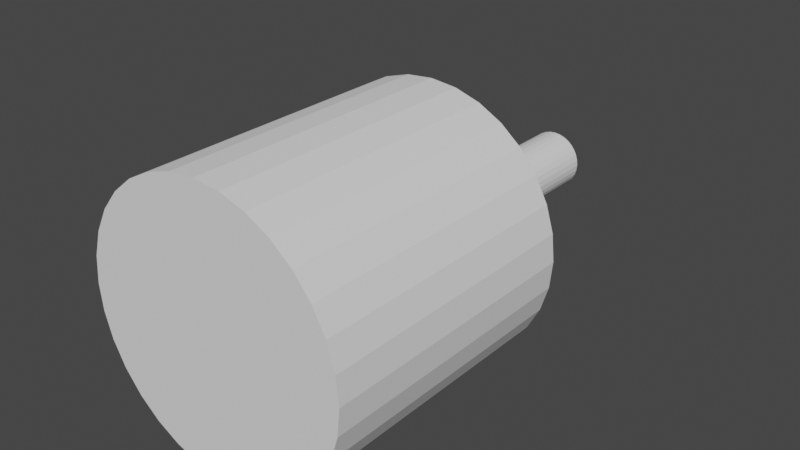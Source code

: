 # Source: Player.blend  (saved by Blender 2.80.75; exported with 4.5.12 LTS)
import bpy
from mathutils import Matrix  # noqa: F401  (used for matrix-valued properties, if any)

bpy.ops.wm.read_factory_settings(use_empty=True)
scene = bpy.context.scene
scene.name = 'Scene'

# ---- collections
col_collection = bpy.data.collections.new('Collection'); scene.collection.children.link(col_collection)

# ---- world
world_world = bpy.data.worlds.new('World'); scene.world = world_world
world_world.use_nodes = True; world_world.node_tree.nodes.clear()
_N = world_world.node_tree.nodes; _L = world_world.node_tree.links
n0 = _N.new('ShaderNodeOutputWorld'); n0.name = 'World Output'; n0.location = (300, 300)
n1 = _N.new('ShaderNodeBackground'); n1.name = 'Background'; n1.location = (10, 300)
n1.inputs[0].default_value = (0.05088, 0.05088, 0.05088, 1.0)
_L.new(n1.outputs[0], n0.inputs[0])
n0.is_active_output = True
world_world.color = (0.05088, 0.05088, 0.05088)
world_world.use_sun_shadow = False
world_world.sun_shadow_jitter_overblur = 0.0

# ---- meshes
me_cylinder = bpy.data.meshes.new('Cylinder')
me_cylinder.from_pydata([(0.0, 1.0, -1.0), (0.0, 1.0, 1.0), (0.1951, 0.9808, -1.0), (0.1951, 0.9808, 1.0), (0.3827, 0.9239, -1.0), (0.3827, 0.9239, 1.0), (0.5556, 0.8315, -1.0), (0.5556, 0.8315, 1.0), (0.7071, 0.7071, -1.0), (0.7071, 0.7071, 1.0), (0.8315, 0.5556, -1.0), (0.8315, 0.5556, 1.0), (0.9239, 0.3827, -1.0), (0.9239, 0.3827, 1.0), (0.9808, 0.1951, -1.0), (0.9808, 0.1951, 1.0), (1.0, 7.55e-08, -1.0), (1.0, 7.55e-08, 1.0), (0.9808, -0.1951, -1.0), (0.9808, -0.1951, 1.0), (0.9239, -0.3827, -1.0), (0.9239, -0.3827, 1.0), (0.8315, -0.5556, -1.0), (0.8315, -0.5556, 1.0), (0.7071, -0.7071, -1.0), (0.7071, -0.7071, 1.0), (0.5556, -0.8315, -1.0), (0.5556, -0.8315, 1.0), (0.3827, -0.9239, -1.0), (0.3827, -0.9239, 1.0), (0.1951, -0.9808, -1.0), (0.1951, -0.9808, 1.0), (-3.258e-07, -1.0, -1.0), (-3.258e-07, -1.0, 1.0), (-0.1951, -0.9808, -1.0), (-0.1951, -0.9808, 1.0), (-0.3827, -0.9239, -1.0), (-0.3827, -0.9239, 1.0), (-0.5556, -0.8315, -1.0), (-0.5556, -0.8315, 1.0), (-0.7071, -0.7071, -1.0), (-0.7071, -0.7071, 1.0), (-0.8315, -0.5556, -1.0), (-0.8315, -0.5556, 1.0), (-0.9239, -0.3827, -1.0), (-0.9239, -0.3827, 1.0), (-0.9808, -0.1951, -1.0), (-0.9808, -0.1951, 1.0), (-1.0, 9.656e-07, -1.0), (-1.0, 9.656e-07, 1.0), (-0.9808, 0.1951, -1.0), (-0.9808, 0.1951, 1.0), (-0.9239, 0.3827, -1.0), (-0.9239, 0.3827, 1.0), (-0.8315, 0.5556, -1.0), (-0.8315, 0.5556, 1.0), (-0.7071, 0.7071, -1.0), (-0.7071, 0.7071, 1.0), (-0.5556, 0.8315, -1.0), (-0.5556, 0.8315, 1.0), (-0.3827, 0.9239, -1.0), (-0.3827, 0.9239, 1.0), (-0.1951, 0.9808, -1.0), (-0.1951, 0.9808, 1.0)], [], [(0, 1, 3, 2), (2, 3, 5, 4), (4, 5, 7, 6), (6, 7, 9, 8), (8, 9, 11, 10), (10, 11, 13, 12), (12, 13, 15, 14), (14, 15, 17, 16), (16, 17, 19, 18), (18, 19, 21, 20), (20, 21, 23, 22), (22, 23, 25, 24), (24, 25, 27, 26), (26, 27, 29, 28), (28, 29, 31, 30), (30, 31, 33, 32), (32, 33, 35, 34), (34, 35, 37, 36), (36, 37, 39, 38), (38, 39, 41, 40), (40, 41, 43, 42), (42, 43, 45, 44), (44, 45, 47, 46), (46, 47, 49, 48), (48, 49, 51, 50), (50, 51, 53, 52), (52, 53, 55, 54), (54, 55, 57, 56), (56, 57, 59, 58), (58, 59, 61, 60), (3, 1, 63, 61, 59, 57, 55, 53, 51, 49, 47, 45, 43, 41, 39, 37, 35, 33, 31, 29, 27, 25, 23, 21, 19, 17, 15, 13, 11, 9, 7, 5), (60, 61, 63, 62), (62, 63, 1, 0), (0, 2, 4, 6, 8, 10, 12, 14, 16, 18, 20, 22, 24, 26, 28, 30, 32, 34, 36, 38, 40, 42, 44, 46, 48, 50, 52, 54, 56, 58, 60, 62)])
_uv = me_cylinder.uv_layers.new(name='UVMap')
_uv.uv.foreach_set('vector', [1.0, 0.5, 1.0, 1.0, 0.9688, 1.0, 0.9688, 0.5, 0.9688, 0.5, 0.9688, 1.0, 0.9375, 1.0, 0.9375, 0.5, 0.9375, 0.5, 0.9375, 1.0, 0.9062, 1.0, 0.9062, 0.5, 0.9062, 0.5, 0.9062, 1.0, 0.875, 1.0, 0.875, 0.5, 0.875, 0.5, 0.875, 1.0, 0.8438, 1.0, 0.8438, 0.5, 0.8438, 0.5, 0.8438, 1.0, 0.8125, 1.0, 0.8125, 0.5, 0.8125, 0.5, 0.8125, 1.0, 0.7812, 1.0, 0.7812, 0.5, 0.7812, 0.5, 0.7812, 1.0, 0.75, 1.0, 0.75, 0.5, 0.75, 0.5, 0.75, 1.0, 0.7188, 1.0, 0.7188, 0.5, 0.7188, 0.5, 0.7188, 1.0, 0.6875, 1.0, 0.6875, 0.5, 0.6875, 0.5, 0.6875, 1.0, 0.6562, 1.0, 0.6562, 0.5, 0.6562, 0.5, 0.6562, 1.0, 0.625, 1.0, 0.625, 0.5, 0.625, 0.5, 0.625, 1.0, 0.5938, 1.0, 0.5938, 0.5, 0.5938, 0.5, 0.5938, 1.0, 0.5625, 1.0, 0.5625, 0.5, 0.5625, 0.5, 0.5625, 1.0, 0.5312, 1.0, 0.5312, 0.5, 0.5312, 0.5, 0.5312, 1.0, 0.5, 1.0, 0.5, 0.5, 0.5, 0.5, 0.5, 1.0, 0.4688, 1.0, 0.4688, 0.5, 0.4688, 0.5, 0.4688, 1.0, 0.4375, 1.0, 0.4375, 0.5, 0.4375, 0.5, 0.4375, 1.0, 0.4062, 1.0, 0.4062, 0.5, 0.4062, 0.5, 0.4062, 1.0, 0.375, 1.0, 0.375, 0.5, 0.375, 0.5, 0.375, 1.0, 0.3438, 1.0, 0.3438, 0.5, 0.3438, 0.5, 0.3438, 1.0, 0.3125, 1.0, 0.3125, 0.5, 0.3125, 0.5, 0.3125, 1.0, 0.2812, 1.0, 0.2812, 0.5, 0.2812, 0.5, 0.2812, 1.0, 0.25, 1.0, 0.25, 0.5, 0.25, 0.5, 0.25, 1.0, 0.2188, 1.0, 0.2188, 0.5, 0.2188, 0.5, 0.2188, 1.0, 0.1875, 1.0, 0.1875, 0.5, 0.1875, 0.5, 0.1875, 1.0, 0.1562, 1.0, 0.1562, 0.5, 0.1562, 0.5, 0.1562, 1.0, 0.125, 1.0, 0.125, 0.5, 0.125, 0.5, 0.125, 1.0, 0.09375, 1.0, 0.09375, 0.5, 0.09375, 0.5, 0.09375, 1.0, 0.0625, 1.0, 0.0625, 0.5, 0.2968, 0.4854, 0.25, 0.49, 0.2032, 0.4854, 0.1582, 0.4717, 0.1167, 0.4496, 0.08029, 0.4197, 0.05045, 0.3833, 0.02827, 0.3418, 0.01461, 0.2968, 0.01, 0.25, 0.01461, 0.2032, 0.02827, 0.1582, 0.05045, 0.1167, 0.08029, 0.08029, 0.1167, 0.05045, 0.1582, 0.02827, 0.2032, 0.01461, 0.25, 0.01, 0.2968, 0.01461, 0.3418, 0.02827, 0.3833, 0.05045, 0.4197, 0.08029, 0.4496, 0.1167, 0.4717, 0.1582, 0.4854, 0.2032, 0.49, 0.25, 0.4854, 0.2968, 0.4717, 0.3418, 0.4496, 0.3833, 0.4197, 0.4197, 0.3833, 0.4496, 0.3418, 0.4717, 0.0625, 0.5, 0.0625, 1.0, 0.03125, 1.0, 0.03125, 0.5, 0.03125, 0.5, 0.03125, 1.0, 0.0, 1.0, 0.0, 0.5, 0.75, 0.49, 0.7968, 0.4854, 0.8418, 0.4717, 0.8833, 0.4496, 0.9197, 0.4197, 0.9496, 0.3833, 0.9717, 0.3418, 0.9854, 0.2968, 0.99, 0.25, 0.9854, 0.2032, 0.9717, 0.1582, 0.9496, 0.1167, 0.9197, 0.08029, 0.8833, 0.05045, 0.8418, 0.02827, 0.7968, 0.01461, 0.75, 0.01, 0.7032, 0.01461, 0.6582, 0.02827, 0.6167, 0.05045, 0.5803, 0.08029, 0.5504, 0.1167, 0.5283, 0.1582, 0.5146, 0.2032, 0.51, 0.25, 0.5146, 0.2968, 0.5283, 0.3418, 0.5504, 0.3833, 0.5803, 0.4197, 0.6167, 0.4496, 0.6582, 0.4717, 0.7032, 0.4854])
me_cylinder.use_remesh_preserve_volume = False
me_cylinder.use_remesh_preserve_attributes = False
me_cylinder.use_mirror_vertex_groups = False
me_cylinder.update()
me_cylinder_001 = bpy.data.meshes.new('Cylinder.001')
me_cylinder_001.from_pydata([(0.0, 1.0, -1.0), (0.0, 1.0, 1.0), (0.1951, 0.9808, -1.0), (0.1951, 0.9808, 1.0), (0.3827, 0.9239, -1.0), (0.3827, 0.9239, 1.0), (0.5556, 0.8315, -1.0), (0.5556, 0.8315, 1.0), (0.7071, 0.7071, -1.0), (0.7071, 0.7071, 1.0), (0.8315, 0.5556, -1.0), (0.8315, 0.5556, 1.0), (0.9239, 0.3827, -1.0), (0.9239, 0.3827, 1.0), (0.9808, 0.1951, -1.0), (0.9808, 0.1951, 1.0), (1.0, 7.55e-08, -1.0), (1.0, 7.55e-08, 1.0), (0.9808, -0.1951, -1.0), (0.9808, -0.1951, 1.0), (0.9239, -0.3827, -1.0), (0.9239, -0.3827, 1.0), (0.8315, -0.5556, -1.0), (0.8315, -0.5556, 1.0), (0.7071, -0.7071, -1.0), (0.7071, -0.7071, 1.0), (0.5556, -0.8315, -1.0), (0.5556, -0.8315, 1.0), (0.3827, -0.9239, -1.0), (0.3827, -0.9239, 1.0), (0.1951, -0.9808, -1.0), (0.1951, -0.9808, 1.0), (-3.258e-07, -1.0, -1.0), (-3.258e-07, -1.0, 1.0), (-0.1951, -0.9808, -1.0), (-0.1951, -0.9808, 1.0), (-0.3827, -0.9239, -1.0), (-0.3827, -0.9239, 1.0), (-0.5556, -0.8315, -1.0), (-0.5556, -0.8315, 1.0), (-0.7071, -0.7071, -1.0), (-0.7071, -0.7071, 1.0), (-0.8315, -0.5556, -1.0), (-0.8315, -0.5556, 1.0), (-0.9239, -0.3827, -1.0), (-0.9239, -0.3827, 1.0), (-0.9808, -0.1951, -1.0), (-0.9808, -0.1951, 1.0), (-1.0, 9.656e-07, -1.0), (-1.0, 9.656e-07, 1.0), (-0.9808, 0.1951, -1.0), (-0.9808, 0.1951, 1.0), (-0.9239, 0.3827, -1.0), (-0.9239, 0.3827, 1.0), (-0.8315, 0.5556, -1.0), (-0.8315, 0.5556, 1.0), (-0.7071, 0.7071, -1.0), (-0.7071, 0.7071, 1.0), (-0.5556, 0.8315, -1.0), (-0.5556, 0.8315, 1.0), (-0.3827, 0.9239, -1.0), (-0.3827, 0.9239, 1.0), (-0.1951, 0.9808, -1.0), (-0.1951, 0.9808, 1.0)], [], [(0, 1, 3, 2), (2, 3, 5, 4), (4, 5, 7, 6), (6, 7, 9, 8), (8, 9, 11, 10), (10, 11, 13, 12), (12, 13, 15, 14), (14, 15, 17, 16), (16, 17, 19, 18), (18, 19, 21, 20), (20, 21, 23, 22), (22, 23, 25, 24), (24, 25, 27, 26), (26, 27, 29, 28), (28, 29, 31, 30), (30, 31, 33, 32), (32, 33, 35, 34), (34, 35, 37, 36), (36, 37, 39, 38), (38, 39, 41, 40), (40, 41, 43, 42), (42, 43, 45, 44), (44, 45, 47, 46), (46, 47, 49, 48), (48, 49, 51, 50), (50, 51, 53, 52), (52, 53, 55, 54), (54, 55, 57, 56), (56, 57, 59, 58), (58, 59, 61, 60), (3, 1, 63, 61, 59, 57, 55, 53, 51, 49, 47, 45, 43, 41, 39, 37, 35, 33, 31, 29, 27, 25, 23, 21, 19, 17, 15, 13, 11, 9, 7, 5), (60, 61, 63, 62), (62, 63, 1, 0), (0, 2, 4, 6, 8, 10, 12, 14, 16, 18, 20, 22, 24, 26, 28, 30, 32, 34, 36, 38, 40, 42, 44, 46, 48, 50, 52, 54, 56, 58, 60, 62)])
_uv = me_cylinder_001.uv_layers.new(name='UVMap')
_uv.uv.foreach_set('vector', [1.0, 0.5, 1.0, 1.0, 0.9688, 1.0, 0.9688, 0.5, 0.9688, 0.5, 0.9688, 1.0, 0.9375, 1.0, 0.9375, 0.5, 0.9375, 0.5, 0.9375, 1.0, 0.9062, 1.0, 0.9062, 0.5, 0.9062, 0.5, 0.9062, 1.0, 0.875, 1.0, 0.875, 0.5, 0.875, 0.5, 0.875, 1.0, 0.8438, 1.0, 0.8438, 0.5, 0.8438, 0.5, 0.8438, 1.0, 0.8125, 1.0, 0.8125, 0.5, 0.8125, 0.5, 0.8125, 1.0, 0.7812, 1.0, 0.7812, 0.5, 0.7812, 0.5, 0.7812, 1.0, 0.75, 1.0, 0.75, 0.5, 0.75, 0.5, 0.75, 1.0, 0.7188, 1.0, 0.7188, 0.5, 0.7188, 0.5, 0.7188, 1.0, 0.6875, 1.0, 0.6875, 0.5, 0.6875, 0.5, 0.6875, 1.0, 0.6562, 1.0, 0.6562, 0.5, 0.6562, 0.5, 0.6562, 1.0, 0.625, 1.0, 0.625, 0.5, 0.625, 0.5, 0.625, 1.0, 0.5938, 1.0, 0.5938, 0.5, 0.5938, 0.5, 0.5938, 1.0, 0.5625, 1.0, 0.5625, 0.5, 0.5625, 0.5, 0.5625, 1.0, 0.5312, 1.0, 0.5312, 0.5, 0.5312, 0.5, 0.5312, 1.0, 0.5, 1.0, 0.5, 0.5, 0.5, 0.5, 0.5, 1.0, 0.4688, 1.0, 0.4688, 0.5, 0.4688, 0.5, 0.4688, 1.0, 0.4375, 1.0, 0.4375, 0.5, 0.4375, 0.5, 0.4375, 1.0, 0.4062, 1.0, 0.4062, 0.5, 0.4062, 0.5, 0.4062, 1.0, 0.375, 1.0, 0.375, 0.5, 0.375, 0.5, 0.375, 1.0, 0.3438, 1.0, 0.3438, 0.5, 0.3438, 0.5, 0.3438, 1.0, 0.3125, 1.0, 0.3125, 0.5, 0.3125, 0.5, 0.3125, 1.0, 0.2812, 1.0, 0.2812, 0.5, 0.2812, 0.5, 0.2812, 1.0, 0.25, 1.0, 0.25, 0.5, 0.25, 0.5, 0.25, 1.0, 0.2188, 1.0, 0.2188, 0.5, 0.2188, 0.5, 0.2188, 1.0, 0.1875, 1.0, 0.1875, 0.5, 0.1875, 0.5, 0.1875, 1.0, 0.1562, 1.0, 0.1562, 0.5, 0.1562, 0.5, 0.1562, 1.0, 0.125, 1.0, 0.125, 0.5, 0.125, 0.5, 0.125, 1.0, 0.09375, 1.0, 0.09375, 0.5, 0.09375, 0.5, 0.09375, 1.0, 0.0625, 1.0, 0.0625, 0.5, 0.2968, 0.4854, 0.25, 0.49, 0.2032, 0.4854, 0.1582, 0.4717, 0.1167, 0.4496, 0.08029, 0.4197, 0.05045, 0.3833, 0.02827, 0.3418, 0.01461, 0.2968, 0.01, 0.25, 0.01461, 0.2032, 0.02827, 0.1582, 0.05045, 0.1167, 0.08029, 0.08029, 0.1167, 0.05045, 0.1582, 0.02827, 0.2032, 0.01461, 0.25, 0.01, 0.2968, 0.01461, 0.3418, 0.02827, 0.3833, 0.05045, 0.4197, 0.08029, 0.4496, 0.1167, 0.4717, 0.1582, 0.4854, 0.2032, 0.49, 0.25, 0.4854, 0.2968, 0.4717, 0.3418, 0.4496, 0.3833, 0.4197, 0.4197, 0.3833, 0.4496, 0.3418, 0.4717, 0.0625, 0.5, 0.0625, 1.0, 0.03125, 1.0, 0.03125, 0.5, 0.03125, 0.5, 0.03125, 1.0, 0.0, 1.0, 0.0, 0.5, 0.75, 0.49, 0.7968, 0.4854, 0.8418, 0.4717, 0.8833, 0.4496, 0.9197, 0.4197, 0.9496, 0.3833, 0.9717, 0.3418, 0.9854, 0.2968, 0.99, 0.25, 0.9854, 0.2032, 0.9717, 0.1582, 0.9496, 0.1167, 0.9197, 0.08029, 0.8833, 0.05045, 0.8418, 0.02827, 0.7968, 0.01461, 0.75, 0.01, 0.7032, 0.01461, 0.6582, 0.02827, 0.6167, 0.05045, 0.5803, 0.08029, 0.5504, 0.1167, 0.5283, 0.1582, 0.5146, 0.2032, 0.51, 0.25, 0.5146, 0.2968, 0.5283, 0.3418, 0.5504, 0.3833, 0.5803, 0.4197, 0.6167, 0.4496, 0.6582, 0.4717, 0.7032, 0.4854])
me_cylinder_001.use_remesh_preserve_volume = False
me_cylinder_001.use_remesh_preserve_attributes = False
me_cylinder_001.use_mirror_vertex_groups = False
me_cylinder_001.update()
me_cylinder_002 = bpy.data.meshes.new('Cylinder.002')
me_cylinder_002.from_pydata([(0.0, 1.0, -1.0), (0.0, 1.0, 1.0), (0.1951, 0.9808, -1.0), (0.1951, 0.9808, 1.0), (0.3827, 0.9239, -1.0), (0.3827, 0.9239, 1.0), (0.5556, 0.8315, -1.0), (0.5556, 0.8315, 1.0), (0.7071, 0.7071, -1.0), (0.7071, 0.7071, 1.0), (0.8315, 0.5556, -1.0), (0.8315, 0.5556, 1.0), (0.9239, 0.3827, -1.0), (0.9239, 0.3827, 1.0), (0.9808, 0.1951, -1.0), (0.9808, 0.1951, 1.0), (1.0, 7.55e-08, -1.0), (1.0, 7.55e-08, 1.0), (0.9808, -0.1951, -1.0), (0.9808, -0.1951, 1.0), (0.9239, -0.3827, -1.0), (0.9239, -0.3827, 1.0), (0.8315, -0.5556, -1.0), (0.8315, -0.5556, 1.0), (0.7071, -0.7071, -1.0), (0.7071, -0.7071, 1.0), (0.5556, -0.8315, -1.0), (0.5556, -0.8315, 1.0), (0.3827, -0.9239, -1.0), (0.3827, -0.9239, 1.0), (0.1951, -0.9808, -1.0), (0.1951, -0.9808, 1.0), (-3.258e-07, -1.0, -1.0), (-3.258e-07, -1.0, 1.0), (-0.1951, -0.9808, -1.0), (-0.1951, -0.9808, 1.0), (-0.3827, -0.9239, -1.0), (-0.3827, -0.9239, 1.0), (-0.5556, -0.8315, -1.0), (-0.5556, -0.8315, 1.0), (-0.7071, -0.7071, -1.0), (-0.7071, -0.7071, 1.0), (-0.8315, -0.5556, -1.0), (-0.8315, -0.5556, 1.0), (-0.9239, -0.3827, -1.0), (-0.9239, -0.3827, 1.0), (-0.9808, -0.1951, -1.0), (-0.9808, -0.1951, 1.0), (-1.0, 9.656e-07, -1.0), (-1.0, 9.656e-07, 1.0), (-0.9808, 0.1951, -1.0), (-0.9808, 0.1951, 1.0), (-0.9239, 0.3827, -1.0), (-0.9239, 0.3827, 1.0), (-0.8315, 0.5556, -1.0), (-0.8315, 0.5556, 1.0), (-0.7071, 0.7071, -1.0), (-0.7071, 0.7071, 1.0), (-0.5556, 0.8315, -1.0), (-0.5556, 0.8315, 1.0), (-0.3827, 0.9239, -1.0), (-0.3827, 0.9239, 1.0), (-0.1951, 0.9808, -1.0), (-0.1951, 0.9808, 1.0)], [], [(0, 1, 3, 2), (2, 3, 5, 4), (4, 5, 7, 6), (6, 7, 9, 8), (8, 9, 11, 10), (10, 11, 13, 12), (12, 13, 15, 14), (14, 15, 17, 16), (16, 17, 19, 18), (18, 19, 21, 20), (20, 21, 23, 22), (22, 23, 25, 24), (24, 25, 27, 26), (26, 27, 29, 28), (28, 29, 31, 30), (30, 31, 33, 32), (32, 33, 35, 34), (34, 35, 37, 36), (36, 37, 39, 38), (38, 39, 41, 40), (40, 41, 43, 42), (42, 43, 45, 44), (44, 45, 47, 46), (46, 47, 49, 48), (48, 49, 51, 50), (50, 51, 53, 52), (52, 53, 55, 54), (54, 55, 57, 56), (56, 57, 59, 58), (58, 59, 61, 60), (3, 1, 63, 61, 59, 57, 55, 53, 51, 49, 47, 45, 43, 41, 39, 37, 35, 33, 31, 29, 27, 25, 23, 21, 19, 17, 15, 13, 11, 9, 7, 5), (60, 61, 63, 62), (62, 63, 1, 0), (0, 2, 4, 6, 8, 10, 12, 14, 16, 18, 20, 22, 24, 26, 28, 30, 32, 34, 36, 38, 40, 42, 44, 46, 48, 50, 52, 54, 56, 58, 60, 62)])
_uv = me_cylinder_002.uv_layers.new(name='UVMap')
_uv.uv.foreach_set('vector', [1.0, 0.5, 1.0, 1.0, 0.9688, 1.0, 0.9688, 0.5, 0.9688, 0.5, 0.9688, 1.0, 0.9375, 1.0, 0.9375, 0.5, 0.9375, 0.5, 0.9375, 1.0, 0.9062, 1.0, 0.9062, 0.5, 0.9062, 0.5, 0.9062, 1.0, 0.875, 1.0, 0.875, 0.5, 0.875, 0.5, 0.875, 1.0, 0.8438, 1.0, 0.8438, 0.5, 0.8438, 0.5, 0.8438, 1.0, 0.8125, 1.0, 0.8125, 0.5, 0.8125, 0.5, 0.8125, 1.0, 0.7812, 1.0, 0.7812, 0.5, 0.7812, 0.5, 0.7812, 1.0, 0.75, 1.0, 0.75, 0.5, 0.75, 0.5, 0.75, 1.0, 0.7188, 1.0, 0.7188, 0.5, 0.7188, 0.5, 0.7188, 1.0, 0.6875, 1.0, 0.6875, 0.5, 0.6875, 0.5, 0.6875, 1.0, 0.6562, 1.0, 0.6562, 0.5, 0.6562, 0.5, 0.6562, 1.0, 0.625, 1.0, 0.625, 0.5, 0.625, 0.5, 0.625, 1.0, 0.5938, 1.0, 0.5938, 0.5, 0.5938, 0.5, 0.5938, 1.0, 0.5625, 1.0, 0.5625, 0.5, 0.5625, 0.5, 0.5625, 1.0, 0.5312, 1.0, 0.5312, 0.5, 0.5312, 0.5, 0.5312, 1.0, 0.5, 1.0, 0.5, 0.5, 0.5, 0.5, 0.5, 1.0, 0.4688, 1.0, 0.4688, 0.5, 0.4688, 0.5, 0.4688, 1.0, 0.4375, 1.0, 0.4375, 0.5, 0.4375, 0.5, 0.4375, 1.0, 0.4062, 1.0, 0.4062, 0.5, 0.4062, 0.5, 0.4062, 1.0, 0.375, 1.0, 0.375, 0.5, 0.375, 0.5, 0.375, 1.0, 0.3438, 1.0, 0.3438, 0.5, 0.3438, 0.5, 0.3438, 1.0, 0.3125, 1.0, 0.3125, 0.5, 0.3125, 0.5, 0.3125, 1.0, 0.2812, 1.0, 0.2812, 0.5, 0.2812, 0.5, 0.2812, 1.0, 0.25, 1.0, 0.25, 0.5, 0.25, 0.5, 0.25, 1.0, 0.2188, 1.0, 0.2188, 0.5, 0.2188, 0.5, 0.2188, 1.0, 0.1875, 1.0, 0.1875, 0.5, 0.1875, 0.5, 0.1875, 1.0, 0.1562, 1.0, 0.1562, 0.5, 0.1562, 0.5, 0.1562, 1.0, 0.125, 1.0, 0.125, 0.5, 0.125, 0.5, 0.125, 1.0, 0.09375, 1.0, 0.09375, 0.5, 0.09375, 0.5, 0.09375, 1.0, 0.0625, 1.0, 0.0625, 0.5, 0.2968, 0.4854, 0.25, 0.49, 0.2032, 0.4854, 0.1582, 0.4717, 0.1167, 0.4496, 0.08029, 0.4197, 0.05045, 0.3833, 0.02827, 0.3418, 0.01461, 0.2968, 0.01, 0.25, 0.01461, 0.2032, 0.02827, 0.1582, 0.05045, 0.1167, 0.08029, 0.08029, 0.1167, 0.05045, 0.1582, 0.02827, 0.2032, 0.01461, 0.25, 0.01, 0.2968, 0.01461, 0.3418, 0.02827, 0.3833, 0.05045, 0.4197, 0.08029, 0.4496, 0.1167, 0.4717, 0.1582, 0.4854, 0.2032, 0.49, 0.25, 0.4854, 0.2968, 0.4717, 0.3418, 0.4496, 0.3833, 0.4197, 0.4197, 0.3833, 0.4496, 0.3418, 0.4717, 0.0625, 0.5, 0.0625, 1.0, 0.03125, 1.0, 0.03125, 0.5, 0.03125, 0.5, 0.03125, 1.0, 0.0, 1.0, 0.0, 0.5, 0.75, 0.49, 0.7968, 0.4854, 0.8418, 0.4717, 0.8833, 0.4496, 0.9197, 0.4197, 0.9496, 0.3833, 0.9717, 0.3418, 0.9854, 0.2968, 0.99, 0.25, 0.9854, 0.2032, 0.9717, 0.1582, 0.9496, 0.1167, 0.9197, 0.08029, 0.8833, 0.05045, 0.8418, 0.02827, 0.7968, 0.01461, 0.75, 0.01, 0.7032, 0.01461, 0.6582, 0.02827, 0.6167, 0.05045, 0.5803, 0.08029, 0.5504, 0.1167, 0.5283, 0.1582, 0.5146, 0.2032, 0.51, 0.25, 0.5146, 0.2968, 0.5283, 0.3418, 0.5504, 0.3833, 0.5803, 0.4197, 0.6167, 0.4496, 0.6582, 0.4717, 0.7032, 0.4854])
me_cylinder_002.use_remesh_preserve_volume = False
me_cylinder_002.use_remesh_preserve_attributes = False
me_cylinder_002.use_mirror_vertex_groups = False
me_cylinder_002.update()
arm_armature = bpy.data.armatures.new('Armature')  # bones are not reproduced
arm_armature_001 = bpy.data.armatures.new('Armature.001')  # bones are not reproduced
arm_armature_002 = bpy.data.armatures.new('Armature.002')  # bones are not reproduced
arm_armature_003 = bpy.data.armatures.new('Armature.003')  # bones are not reproduced

# ---- objects
ob_body = bpy.data.objects.new('Body', me_cylinder)
ob_leg1 = bpy.data.objects.new('Leg1', me_cylinder_001)
ob_leg2 = bpy.data.objects.new('Leg2', me_cylinder_002)
ob_bodybone = bpy.data.objects.new('BodyBone', arm_armature)
ob_leg2bone = bpy.data.objects.new('Leg2Bone', arm_armature_001)
ob_leg1bone = bpy.data.objects.new('Leg1Bone', arm_armature_002)
ob_leg2bone_001 = bpy.data.objects.new('Leg2Bone.001', arm_armature_003)

# ---- transforms, parenting, visibility, modifiers, constraints
ob_body.parent = ob_bodybone
ob_body.matrix_parent_inverse = Matrix(((0.7274, -0.0, 0.0, -0.0), (-0.0, 0.0, 0.7274, -1.648), (0.0, -0.7274, 0.0, -0.0), (0.0, 0.0, -0.0, 1.0)))
ob_body.location = (0.0, 0.0, 1.582)
ob_body.lineart.crease_threshold = 0.0
ob_leg1.parent = ob_leg1bone
ob_leg1.matrix_parent_inverse = Matrix(((1.0, -0.0, 0.0, 0.0), (-0.0, 3.258e-07, -1.0, -0.2), (0.0, 1.0, 3.258e-07, -1.0), (-0.0, 0.0, -0.0, 1.0)))
ob_leg1.location = (0.0, 1.0, 0.0)
ob_leg1.scale = (0.2176, 0.2176, 0.6778)
ob_leg1.lineart.crease_threshold = 0.0
ob_leg2.parent = ob_leg2bone
ob_leg2.matrix_parent_inverse = Matrix(((1.0, -0.0, -0.0, -0.0), (-0.0, 3.258e-07, -1.0, -0.2), (-0.0, 1.0, 3.258e-07, 1.0), (-0.0, 0.0, -0.0, 1.0)))
ob_leg2.location = (0.0, -1.0, 0.0)
ob_leg2.scale = (0.2176, 0.2176, 0.6778)
ob_leg2.lineart.crease_threshold = 0.0
ob_bodybone.location = (0.0, 0.0, 0.8906)
ob_bodybone.scale = (1.375, 1.375, 1.375)
ob_bodybone.show_in_front = True
ob_bodybone.lineart.crease_threshold = 0.0
ob_leg2bone.parent = ob_bodybone
ob_leg2bone.matrix_parent_inverse = Matrix(((0.7274, -0.0, 0.0, -0.0), (-0.0, 0.7274, -0.0, 0.0), (0.0, -0.0, 0.7274, -0.6478), (-0.0, 0.0, -0.0, 1.0)))
ob_leg2bone.location = (0.0, -1.0, 0.8)
ob_leg2bone.rotation_euler = (3.142, -0.0, 0.0)
ob_leg2bone.show_in_front = True
ob_leg2bone.lineart.crease_threshold = 0.0
ob_leg1bone.parent = ob_bodybone
ob_leg1bone.matrix_parent_inverse = Matrix(((0.7274, -0.0, 0.0, -0.0), (-0.0, 0.7274, -0.0, 0.0), (0.0, -0.0, 0.7274, -0.6478), (-0.0, 0.0, -0.0, 1.0)))
ob_leg1bone.location = (0.0, 1.0, 0.8)
ob_leg1bone.rotation_euler = (3.142, -0.0, 0.0)
ob_leg1bone.show_in_front = True
ob_leg1bone.lineart.crease_threshold = 0.0
ob_leg2bone_001.parent = ob_bodybone
ob_leg2bone_001.matrix_parent_inverse = Matrix(((0.7274, -0.0, 0.0, -0.0), (-0.0, 0.7274, -0.0, 0.0), (0.0, -0.0, 0.7274, -0.6478), (-0.0, 0.0, -0.0, 1.0)))
ob_leg2bone_001.location = (0.0, -1.0, 0.8)
ob_leg2bone_001.rotation_euler = (3.142, -0.0, 0.0)
ob_leg2bone_001.lineart.crease_threshold = 0.0

# ---- collection membership
col_collection.objects.link(ob_body)
col_collection.objects.link(ob_leg1)
col_collection.objects.link(ob_leg2)
col_collection.objects.link(ob_bodybone)
col_collection.objects.link(ob_leg2bone)
col_collection.objects.link(ob_leg1bone)
col_collection.objects.link(ob_leg2bone_001)

# ---- scene / render settings (as saved in the file)
scene.frame_start = 1; scene.frame_end = 250; scene.frame_set(1)
scene.render.engine = 'BLENDER_EEVEE_NEXT'
scene.cycles.use_denoising = False
scene.cycles.samples = 128
scene.cycles.sampling_pattern = 'TABULATED_SOBOL'
scene.cycles.use_adaptive_sampling = False
scene.cycles.use_light_tree = False
scene.view_settings.view_transform = 'Filmic'
bpy.context.view_layer.update()

# ---- added for rendering (the .blend has no active camera and no usable light): camera, sun
cam_auto = bpy.data.cameras.new('AutoCamera')
cam_auto.lens = 50.0
cam_auto.sensor_width = 36.0
cam_auto.clip_end = 1000.0
ob_auto_camera = bpy.data.objects.new('AutoCamera', cam_auto)
scene.collection.objects.link(ob_auto_camera)
ob_auto_camera.location = (4.19467, -5.03361, 4.30769)
ob_auto_camera.rotation_euler = (1.09748, -7.21219e-08, 0.694738)
scene.camera = ob_auto_camera
light_auto_sun = bpy.data.lights.new('AutoSun', 'SUN')
light_auto_sun.energy = 3.0
light_auto_sun.angle = 0.0523599
ob_auto_sun = bpy.data.objects.new('AutoSun', light_auto_sun)
scene.collection.objects.link(ob_auto_sun)
ob_auto_sun.rotation_euler = (0.872665, 0.174533, 0.523599)
bpy.context.view_layer.update()
